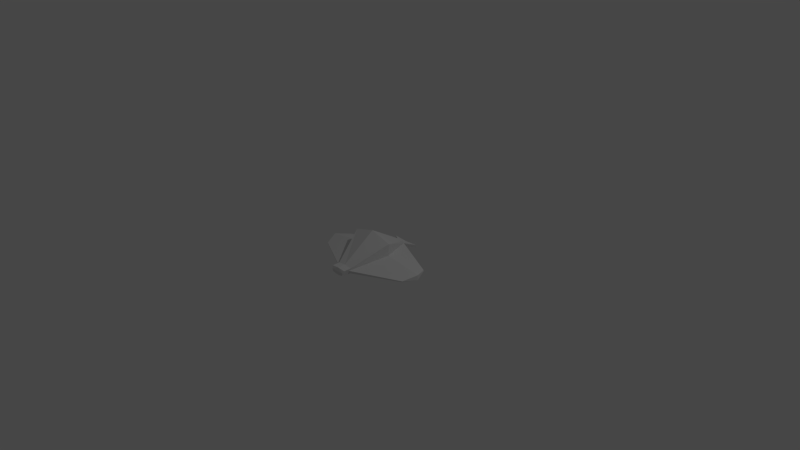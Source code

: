 # Source: birdStart03.blend  (saved by Blender 2.78.0; exported with 4.5.12 LTS)
import bpy
from mathutils import Matrix  # noqa: F401  (used for matrix-valued properties, if any)

bpy.ops.wm.read_factory_settings(use_empty=True)
scene = bpy.context.scene
scene.name = 'Scene'

# ---- collections
col_collection_1 = bpy.data.collections.new('Collection 1'); scene.collection.children.link(col_collection_1)

# ---- materials (node trees are filled in below, after node groups)
mat_material = bpy.data.materials.new('Material')
mat_material.alpha_threshold = 0.0
mat_material.use_transparent_shadow = False
mat_material.roughness = 0.5
mat_material.line_color = (0.0, 0.0, 0.0, 1.0)

# ---- material node trees

# ---- world
world_world = bpy.data.worlds.new('World'); scene.world = world_world
world_world.color = (0.05088, 0.05088, 0.05088)
world_world.use_sun_shadow = False
world_world.sun_shadow_jitter_overblur = 0.0
world_world.cycles.sampling_method = 'NONE'
world_world.cycles.sample_map_resolution = 256

# ---- cameras
cam_camera = bpy.data.cameras.new('Camera')
cam_camera.clip_end = 100.0
cam_camera.lens = 35.0
cam_camera.sensor_width = 32.0
cam_camera.sensor_height = 18.0
cam_camera.ortho_scale = 7.314
cam_camera.dof.focus_distance = 0.0
cam_camera.dof.aperture_fstop = 128.0

# ---- lights
light_lamp = bpy.data.lights.new('Lamp', 'POINT')
light_lamp.transmission_factor = 0.0
light_lamp.cutoff_distance = 30.0
light_lamp.energy = 100.0
light_lamp.shadow_buffer_clip_start = 1.001
light_lamp.shadow_soft_size = 0.1
light_lamp.shadow_maximum_resolution = 0.006
light_lamp.use_absolute_resolution = True
light_lamp.cycles.use_multiple_importance_sampling = False

# ---- meshes
me_cube_001 = bpy.data.meshes.new('Cube.001')
me_cube_001.from_pydata([(0.05712, 0.5, -0.2425), (0.07748, -0.4638, -0.2426), (0.0402, 0.4853, -0.1423), (0.1092, -0.4823, -0.1527), (8.941e-08, 0.5, -0.2558), (0.0, -0.4638, -0.2629), (1.192e-07, 0.5, -0.163), (-2.682e-07, -0.4823, -0.1424), (0.2851, -0.008691, -0.3691), (0.3012, -0.008691, 0.08426), (4.393e-08, -0.008691, -0.3794), (-7.787e-08, -0.008691, 0.1732), (0.04626, 0.4905, -0.1781), (0.09783, -0.5, -0.1849), (1.085e-07, 0.5, -0.1962), (-1.723e-07, -0.5, -0.1855), (0.2954, -0.008691, -0.07791), (-6.416e-08, -0.5, -0.2341), (0.2889, -0.008691, -0.2606), (0.05307, 0.4965, -0.2185), (0.08506, -0.5, -0.2211), (9.654e-08, 0.5, -0.2336), (0.7018, 0.2099, -0.2234), (0.6992, 0.2076, -0.2078), (0.7142, -0.1764, -0.2244), (0.7192, -0.1764, -0.2104), (0.7957, 0.01408, -0.1689), (0.7932, 0.01408, -0.2397), (0.09783, -0.6059, -0.1849), (0.1092, -0.5882, -0.1527), (0.07748, -0.5697, -0.2426), (0.0, -0.5697, -0.2629), (-2.682e-07, -0.5882, -0.1424), (-6.416e-08, -0.6059, -0.2341), (0.08506, -0.6059, -0.2211), (-1.723e-07, -0.6059, -0.1855), (0.1965, 0.5717, -0.2185), (0.1897, 0.5658, -0.1781), (9.654e-08, 0.5752, -0.2336), (1.085e-07, 0.5752, -0.1962)], [], [(16, 9, 3, 13), (19, 0, 4, 21), (7, 15, 35, 32), (9, 11, 7, 3), (8, 1, 5, 10), (0, 8, 10, 4), (2, 6, 11, 9), (12, 2, 9, 16), (16, 13, 25, 26), (13, 3, 29, 28), (2, 12, 14, 6), (13, 20, 24, 25), (8, 18, 20, 1), (15, 17, 33, 35), (0, 19, 18, 8), (19, 21, 38, 36), (22, 23, 26, 27), (27, 26, 25, 24), (19, 12, 23, 22), (18, 19, 22, 27), (12, 16, 26, 23), (20, 18, 27, 24), (28, 29, 32, 35), (34, 28, 35, 33), (30, 34, 33, 31), (17, 5, 31, 33), (1, 20, 34, 30), (20, 13, 28, 34), (3, 7, 32, 29), (5, 1, 30, 31), (37, 36, 38, 39), (21, 14, 39, 38), (12, 19, 36, 37), (14, 12, 37, 39)])
me_cube_001.materials.append(mat_material)
me_cube_001.use_remesh_preserve_volume = False
me_cube_001.use_remesh_preserve_attributes = False
me_cube_001.use_mirror_vertex_groups = False
me_cube_001.update()

# ---- objects
ob_cube_001 = bpy.data.objects.new('Cube.001', me_cube_001)
ob_lamp = bpy.data.objects.new('Lamp', light_lamp)
ob_camera = bpy.data.objects.new('Camera', cam_camera)

# ---- transforms, parenting, visibility, modifiers, constraints
ob_cube_001.location = (0.0, 0.0, 0.1738)
ob_cube_001.lock_rotations_4d = False
ob_cube_001.empty_display_type = 'ARROWS'
ob_cube_001.lineart.crease_threshold = 0.0
_m = ob_cube_001.modifiers.new('Mirror', 'MIRROR')
ob_lamp.location = (4.076, 1.005, 5.904)
ob_lamp.rotation_euler = (0.6503, 0.05522, 1.866)
ob_lamp.lock_rotations_4d = False
ob_lamp.empty_display_type = 'ARROWS'
ob_lamp.color = (0.0, 0.0, 0.0, 0.0)
ob_lamp.lineart.crease_threshold = 0.0
ob_camera.location = (7.481, -6.508, 5.344)
ob_camera.rotation_euler = (1.109, 0.01082, 0.8149)
ob_camera.lock_rotations_4d = False
ob_camera.empty_display_type = 'ARROWS'
ob_camera.color = (0.0, 0.0, 0.0, 0.0)
ob_camera.display_type = 'WIRE'
ob_camera.lineart.crease_threshold = 0.0

# ---- collection membership
col_collection_1.objects.link(ob_cube_001)
col_collection_1.objects.link(ob_lamp)
col_collection_1.objects.link(ob_camera)

# ---- scene / render settings (as saved in the file)
scene.camera = ob_camera
scene.frame_start = 1; scene.frame_end = 250; scene.frame_set(1)
scene.render.engine = 'BLENDER_EEVEE_NEXT'
scene.render.resolution_percentage = 50
scene.render.fps = 60
scene.render.dither_intensity = 0.0
scene.cycles.use_denoising = False
scene.cycles.samples = 10
scene.cycles.sampling_pattern = 'TABULATED_SOBOL'
scene.cycles.light_sampling_threshold = 0.0
scene.cycles.use_adaptive_sampling = False
scene.cycles.use_light_tree = False
scene.cycles.blur_glossy = 0.0
scene.cycles.pixel_filter_type = 'GAUSSIAN'
scene.cycles.sample_clamp_indirect = 0.0
scene.view_settings.view_transform = 'Filmic'
bpy.context.view_layer.update()

